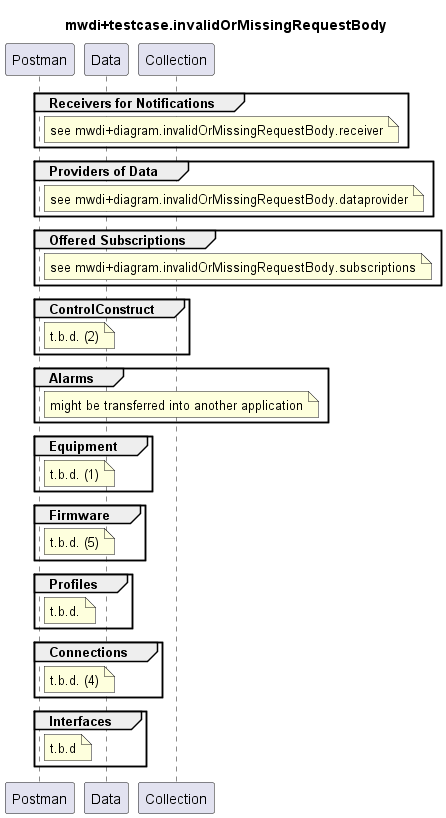

The diagram above was rendered by PlantUML. Its source (embedded in the PNG):
@startuml mwdi+diagram.invalidOrMissingRequestBody
skinparam responseMessageBelowArrow true

title
mwdi+testcase.invalidOrMissingRequestBody
end title

participant "Postman" as Postman
participant "Data" as Data
participant "Collection" as Collection

group Receivers for Notifications
  note right Postman
    see mwdi+diagram.invalidOrMissingRequestBody.receiver
  end note
end

group Providers of Data
  note right Postman
    see mwdi+diagram.invalidOrMissingRequestBody.dataprovider
  end note
end

group Offered Subscriptions
  note right Postman
    see mwdi+diagram.invalidOrMissingRequestBody.subscriptions
  end note
end

group ControlConstruct
  note right Postman
    t.b.d. (2)
  end note
end

group Alarms
  note right Postman
    might be transferred into another application
  end note
end

group Equipment
  note right Postman
    t.b.d. (1)
  end note
end

group Firmware
  note right Postman
    t.b.d. (5)
  end note
end

group Profiles
  note right Postman
    t.b.d.
  end note
end

group Connections
  note right Postman
    t.b.d. (4)
  end note
end

group Interfaces
  note right Postman
    t.b.d
  end note
end

deactivate Postman

@enduml